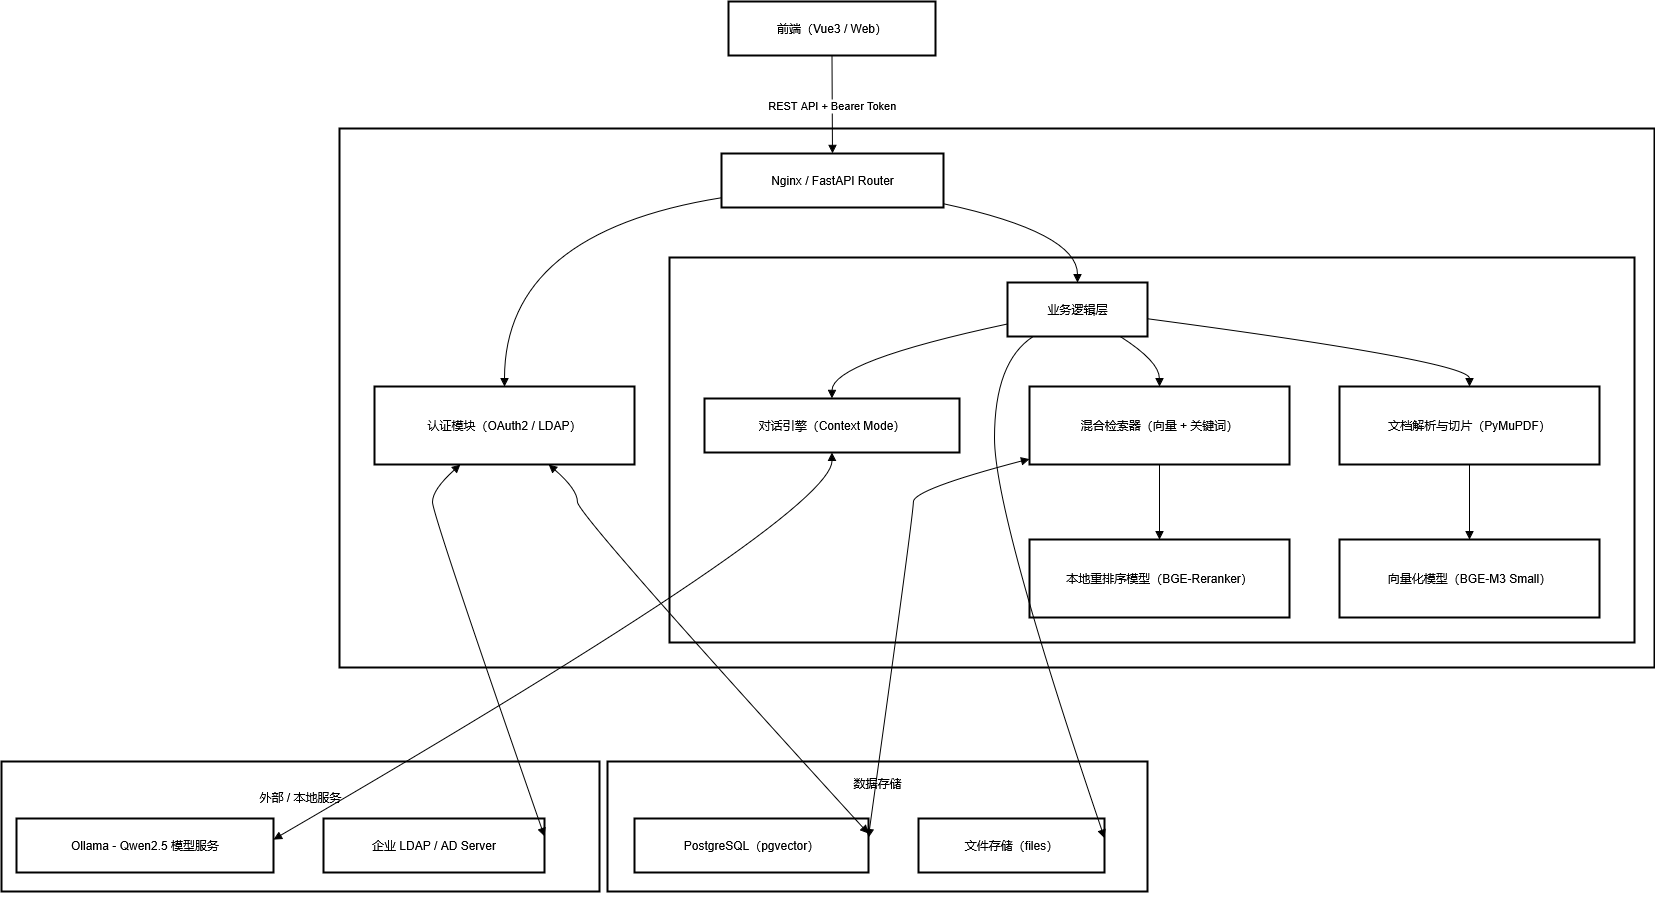

The diagram above was exported from draw.io. Its source (the exported page's mxGraphModel, read from the mxfile embedded in the PNG):
<mxGraphModel dx="1599" dy="1544" grid="1" gridSize="10" guides="1" tooltips="1" connect="1" arrows="1" fold="1" page="1" pageScale="1" pageWidth="827" pageHeight="1169" math="0" shadow="0">
  <root>
    <mxCell id="0" />
    <mxCell id="1" parent="0" />
    <mxCell id="_mWCybfG3YNFbe_eF8LU-1" value="外部 / 本地服务&#10;&#10;&#10;&#10;" style="whiteSpace=wrap;strokeWidth=2;" vertex="1" parent="1">
      <mxGeometry x="860" y="780" width="598" height="130" as="geometry" />
    </mxCell>
    <mxCell id="_mWCybfG3YNFbe_eF8LU-2" value="&#10;&#10;数据存储&#10;&#10;&#10;&#10;&#10;&#10;&#10;&#10;" style="whiteSpace=wrap;strokeWidth=2;" vertex="1" parent="1">
      <mxGeometry x="1466" y="780" width="540" height="130" as="geometry" />
    </mxCell>
    <mxCell id="_mWCybfG3YNFbe_eF8LU-3" value="后端服务（Python）" style="whiteSpace=wrap;strokeWidth=2;" vertex="1" parent="1">
      <mxGeometry x="1198" y="147" width="1315" height="539" as="geometry" />
    </mxCell>
    <mxCell id="_mWCybfG3YNFbe_eF8LU-4" value="RAG 引擎（LlamaIndex）" style="whiteSpace=wrap;strokeWidth=2;" vertex="1" parent="1">
      <mxGeometry x="1528" y="276" width="965" height="385" as="geometry" />
    </mxCell>
    <mxCell id="_mWCybfG3YNFbe_eF8LU-5" value="前端（Vue3 / Web）" style="whiteSpace=wrap;strokeWidth=2;" vertex="1" parent="1">
      <mxGeometry x="1587" y="20" width="207" height="54" as="geometry" />
    </mxCell>
    <mxCell id="_mWCybfG3YNFbe_eF8LU-6" value="Nginx / FastAPI Router" style="whiteSpace=wrap;strokeWidth=2;" vertex="1" parent="1">
      <mxGeometry x="1580" y="172" width="222" height="54" as="geometry" />
    </mxCell>
    <mxCell id="_mWCybfG3YNFbe_eF8LU-7" value="认证模块（OAuth2 / LDAP）" style="whiteSpace=wrap;strokeWidth=2;" vertex="1" parent="1">
      <mxGeometry x="1233" y="405" width="260" height="78" as="geometry" />
    </mxCell>
    <mxCell id="_mWCybfG3YNFbe_eF8LU-8" value="业务逻辑层" style="whiteSpace=wrap;strokeWidth=2;" vertex="1" parent="1">
      <mxGeometry x="1866" y="301" width="140" height="54" as="geometry" />
    </mxCell>
    <mxCell id="_mWCybfG3YNFbe_eF8LU-9" value="文档解析与切片（PyMuPDF）" style="whiteSpace=wrap;strokeWidth=2;" vertex="1" parent="1">
      <mxGeometry x="2198" y="405" width="260" height="78" as="geometry" />
    </mxCell>
    <mxCell id="_mWCybfG3YNFbe_eF8LU-10" value="混合检索器（向量 + 关键词）" style="whiteSpace=wrap;strokeWidth=2;" vertex="1" parent="1">
      <mxGeometry x="1888" y="405" width="260" height="78" as="geometry" />
    </mxCell>
    <mxCell id="_mWCybfG3YNFbe_eF8LU-11" value="对话引擎（Context Mode）" style="whiteSpace=wrap;strokeWidth=2;" vertex="1" parent="1">
      <mxGeometry x="1563" y="417" width="255" height="54" as="geometry" />
    </mxCell>
    <mxCell id="_mWCybfG3YNFbe_eF8LU-12" value="本地重排序模型（BGE-Reranker）" style="whiteSpace=wrap;strokeWidth=2;" vertex="1" parent="1">
      <mxGeometry x="1888" y="558" width="260" height="78" as="geometry" />
    </mxCell>
    <mxCell id="_mWCybfG3YNFbe_eF8LU-13" value="向量化模型（BGE-M3 Small）" style="whiteSpace=wrap;strokeWidth=2;" vertex="1" parent="1">
      <mxGeometry x="2198" y="558" width="260" height="78" as="geometry" />
    </mxCell>
    <mxCell id="_mWCybfG3YNFbe_eF8LU-14" value="PostgreSQL（pgvector）" style="whiteSpace=wrap;strokeWidth=2;" vertex="1" parent="1">
      <mxGeometry x="1493" y="837" width="234" height="54" as="geometry" />
    </mxCell>
    <mxCell id="_mWCybfG3YNFbe_eF8LU-15" value="文件存储（files）" style="whiteSpace=wrap;strokeWidth=2;" vertex="1" parent="1">
      <mxGeometry x="1777" y="837" width="186" height="54" as="geometry" />
    </mxCell>
    <mxCell id="_mWCybfG3YNFbe_eF8LU-16" value="Ollama - Qwen2.5 模型服务" style="whiteSpace=wrap;strokeWidth=2;" vertex="1" parent="1">
      <mxGeometry x="875" y="837" width="257" height="54" as="geometry" />
    </mxCell>
    <mxCell id="_mWCybfG3YNFbe_eF8LU-17" value="企业 LDAP / AD Server" style="whiteSpace=wrap;strokeWidth=2;" vertex="1" parent="1">
      <mxGeometry x="1182" y="837" width="221" height="54" as="geometry" />
    </mxCell>
    <mxCell id="_mWCybfG3YNFbe_eF8LU-18" value="REST API + Bearer Token" style="curved=1;startArrow=none;endArrow=block;exitX=0.5;exitY=1;entryX=0.5;entryY=-0.01;rounded=0;" edge="1" parent="1" source="_mWCybfG3YNFbe_eF8LU-5" target="_mWCybfG3YNFbe_eF8LU-6">
      <mxGeometry relative="1" as="geometry">
        <Array as="points" />
      </mxGeometry>
    </mxCell>
    <mxCell id="_mWCybfG3YNFbe_eF8LU-19" value="" style="curved=1;startArrow=none;endArrow=block;exitX=0;exitY=0.82;entryX=0.5;entryY=0;rounded=0;" edge="1" parent="1" source="_mWCybfG3YNFbe_eF8LU-6" target="_mWCybfG3YNFbe_eF8LU-7">
      <mxGeometry relative="1" as="geometry">
        <Array as="points">
          <mxPoint x="1363" y="251" />
        </Array>
      </mxGeometry>
    </mxCell>
    <mxCell id="_mWCybfG3YNFbe_eF8LU-20" value="" style="curved=1;startArrow=none;endArrow=block;exitX=1;exitY=0.93;entryX=0.5;entryY=-0.01;rounded=0;" edge="1" parent="1" source="_mWCybfG3YNFbe_eF8LU-6" target="_mWCybfG3YNFbe_eF8LU-8">
      <mxGeometry relative="1" as="geometry">
        <Array as="points">
          <mxPoint x="1936" y="251" />
        </Array>
      </mxGeometry>
    </mxCell>
    <mxCell id="_mWCybfG3YNFbe_eF8LU-21" value="" style="curved=1;startArrow=none;endArrow=block;exitX=1;exitY=0.67;entryX=0.5;entryY=0;rounded=0;" edge="1" parent="1" source="_mWCybfG3YNFbe_eF8LU-8" target="_mWCybfG3YNFbe_eF8LU-9">
      <mxGeometry relative="1" as="geometry">
        <Array as="points">
          <mxPoint x="2328" y="380" />
        </Array>
      </mxGeometry>
    </mxCell>
    <mxCell id="_mWCybfG3YNFbe_eF8LU-22" value="" style="curved=1;startArrow=none;endArrow=block;exitX=0.8;exitY=0.99;entryX=0.5;entryY=0;rounded=0;" edge="1" parent="1" source="_mWCybfG3YNFbe_eF8LU-8" target="_mWCybfG3YNFbe_eF8LU-10">
      <mxGeometry relative="1" as="geometry">
        <Array as="points">
          <mxPoint x="2018" y="380" />
        </Array>
      </mxGeometry>
    </mxCell>
    <mxCell id="_mWCybfG3YNFbe_eF8LU-23" value="" style="curved=1;startArrow=none;endArrow=block;exitX=0;exitY=0.77;entryX=0.5;entryY=-0.01;rounded=0;" edge="1" parent="1" source="_mWCybfG3YNFbe_eF8LU-8" target="_mWCybfG3YNFbe_eF8LU-11">
      <mxGeometry relative="1" as="geometry">
        <Array as="points">
          <mxPoint x="1691" y="380" />
        </Array>
      </mxGeometry>
    </mxCell>
    <mxCell id="_mWCybfG3YNFbe_eF8LU-24" value="" style="curved=1;startArrow=none;endArrow=block;exitX=0.5;exitY=1;entryX=0.5;entryY=0;rounded=0;" edge="1" parent="1" source="_mWCybfG3YNFbe_eF8LU-10" target="_mWCybfG3YNFbe_eF8LU-12">
      <mxGeometry relative="1" as="geometry">
        <Array as="points" />
      </mxGeometry>
    </mxCell>
    <mxCell id="_mWCybfG3YNFbe_eF8LU-25" value="" style="curved=1;startArrow=none;endArrow=block;exitX=0.5;exitY=1;entryX=0.5;entryY=0;rounded=0;" edge="1" parent="1" source="_mWCybfG3YNFbe_eF8LU-9" target="_mWCybfG3YNFbe_eF8LU-13">
      <mxGeometry relative="1" as="geometry">
        <Array as="points" />
      </mxGeometry>
    </mxCell>
    <mxCell id="_mWCybfG3YNFbe_eF8LU-26" value="" style="curved=1;startArrow=block;endArrow=block;exitX=0.33;exitY=1;entryX=1;entryY=0.33;rounded=0;" edge="1" parent="1" source="_mWCybfG3YNFbe_eF8LU-7" target="_mWCybfG3YNFbe_eF8LU-17">
      <mxGeometry relative="1" as="geometry">
        <Array as="points">
          <mxPoint x="1291" y="508" />
          <mxPoint x="1291" y="533" />
        </Array>
      </mxGeometry>
    </mxCell>
    <mxCell id="_mWCybfG3YNFbe_eF8LU-27" value="" style="curved=1;startArrow=block;endArrow=block;exitX=0.67;exitY=1;entryX=1;entryY=0.28;rounded=0;" edge="1" parent="1" source="_mWCybfG3YNFbe_eF8LU-7" target="_mWCybfG3YNFbe_eF8LU-14">
      <mxGeometry relative="1" as="geometry">
        <Array as="points">
          <mxPoint x="1436" y="508" />
          <mxPoint x="1436" y="533" />
        </Array>
      </mxGeometry>
    </mxCell>
    <mxCell id="_mWCybfG3YNFbe_eF8LU-28" value="" style="curved=1;startArrow=block;endArrow=block;exitX=0;exitY=0.93;entryX=1;entryY=0.35;rounded=0;" edge="1" parent="1" source="_mWCybfG3YNFbe_eF8LU-10" target="_mWCybfG3YNFbe_eF8LU-14">
      <mxGeometry relative="1" as="geometry">
        <Array as="points">
          <mxPoint x="1772" y="508" />
          <mxPoint x="1772" y="533" />
        </Array>
      </mxGeometry>
    </mxCell>
    <mxCell id="_mWCybfG3YNFbe_eF8LU-29" value="" style="curved=1;startArrow=none;endArrow=block;exitX=0.19;exitY=0.99;entryX=1;entryY=0.36;rounded=0;" edge="1" parent="1" source="_mWCybfG3YNFbe_eF8LU-8" target="_mWCybfG3YNFbe_eF8LU-15">
      <mxGeometry relative="1" as="geometry">
        <Array as="points">
          <mxPoint x="1853" y="380" />
          <mxPoint x="1853" y="533" />
        </Array>
      </mxGeometry>
    </mxCell>
    <mxCell id="_mWCybfG3YNFbe_eF8LU-30" value="" style="curved=1;startArrow=block;endArrow=block;exitX=0.5;exitY=0.99;entryX=1;entryY=0.39;rounded=0;" edge="1" parent="1" source="_mWCybfG3YNFbe_eF8LU-11" target="_mWCybfG3YNFbe_eF8LU-16">
      <mxGeometry relative="1" as="geometry">
        <Array as="points">
          <mxPoint x="1691" y="533" />
        </Array>
      </mxGeometry>
    </mxCell>
  </root>
</mxGraphModel>